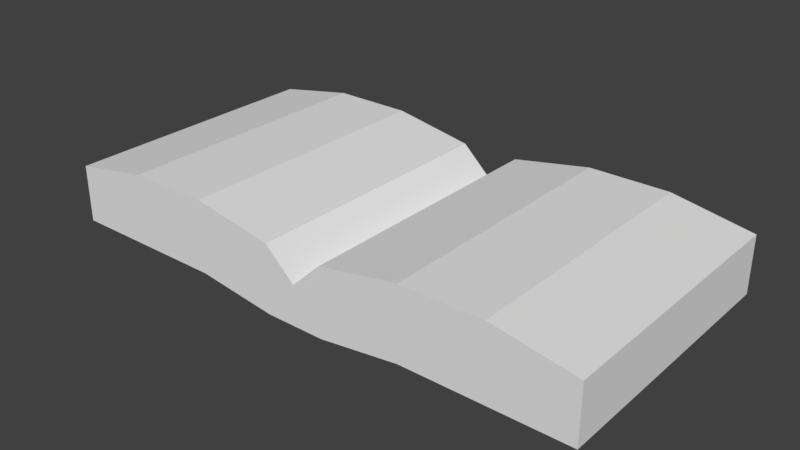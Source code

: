 # Source: book.blend  (saved by Blender 2.79.0; exported with 4.5.12 LTS)
import bpy
from mathutils import Matrix  # noqa: F401  (used for matrix-valued properties, if any)

bpy.ops.wm.read_factory_settings(use_empty=True)
scene = bpy.context.scene
scene.name = 'Scene'

# ---- collections
col_collection_1 = bpy.data.collections.new('Collection 1'); scene.collection.children.link(col_collection_1)

# ---- materials (node trees are filled in below, after node groups)
mat_book = bpy.data.materials.new('Book')
mat_book.alpha_threshold = 0.0
mat_book.use_transparent_shadow = False
mat_book.roughness = 0.5

# ---- material node trees

# ---- world
world_world = bpy.data.worlds.new('World'); scene.world = world_world
world_world.color = (0.05088, 0.05088, 0.05088)
world_world.use_sun_shadow = False
world_world.sun_shadow_jitter_overblur = 0.0
world_world.cycles.sampling_method = 'MANUAL'

# ---- meshes
me_book = bpy.data.meshes.new('Book')
me_book.from_pydata([(-0.4, -0.2, 0.01577), (-0.4, -0.2, 0.1), (-0.4, 0.2, 0.01577), (-0.4, 0.2, 0.1), (0.4, -0.2, 0.01577), (0.4, -0.2, 0.1), (0.4, 0.2, 0.01577), (0.4, 0.2, 0.1), (-0.1625, 0.2, 0.1213), (-0.2812, 0.2, 0.1213), (-0.2812, 0.2, 0.01577), (-0.1625, 0.2, 0.01577), (-0.04369, 0.2, 0.0), (0.04369, 0.2, 0.0), (0.0, 0.2, 0.0), (0.04369, 0.2, 0.1), (-0.04369, 0.2, 0.1), (0.0, 0.2, 0.05885), (0.04369, -0.2, 0.0), (-0.04369, -0.2, 0.0), (0.0, -0.2, 0.0), (-0.04369, -0.2, 0.1), (0.04369, -0.2, 0.1), (0.0, -0.2, 0.05885), (-0.1625, -0.2, 0.01577), (-0.2812, -0.2, 0.01577), (-0.2812, -0.2, 0.1213), (-0.1625, -0.2, 0.1213), (0.1625, 0.2, 0.01577), (0.2812, 0.2, 0.01577), (0.2812, -0.2, 0.01577), (0.1625, -0.2, 0.01577), (0.1625, 0.2, 0.1213), (0.2812, 0.2, 0.1213), (0.1625, -0.2, 0.1213), (0.2812, -0.2, 0.1213)], [], [(0, 1, 3, 2), (32, 15, 22, 34), (6, 7, 5, 4), (2, 3, 9, 10), (11, 12, 19, 24), (31, 34, 22, 18), (9, 3, 1, 26), (29, 33, 7, 6), (25, 26, 1, 0), (29, 6, 4, 30), (16, 21, 23, 17), (17, 23, 22, 15), (13, 18, 20, 14), (14, 20, 19, 12), (21, 19, 20, 23), (23, 20, 18, 22), (15, 13, 14, 17), (17, 14, 12, 16), (11, 8, 16, 12), (10, 9, 8, 11), (19, 21, 27, 24), (24, 27, 26, 25), (16, 8, 27, 21), (8, 9, 26, 27), (2, 10, 25, 0), (10, 11, 24, 25), (13, 28, 31, 18), (28, 29, 30, 31), (13, 15, 32, 28), (28, 32, 33, 29), (4, 5, 35, 30), (30, 35, 34, 31), (7, 33, 35, 5), (33, 32, 34, 35)])
_uv = me_book.uv_layers.new(name='UVMap')
_uv.uv.foreach_set('vector', [0.0, 0.5, 0.0, 0.3125, 0.5, 0.3125, 0.5, 0.5, 0.7188, 1.0, 0.5938, 1.0, 0.5938, 0.5, 0.7188, 0.5, 0.5, 0.2812, 0.5, 0.4688, 0.0, 0.4688, 0.0, 0.2812, 0.0, 0.5, 0.0, 0.3125, 0.125, 0.3125, 0.125, 0.5, 0.7812, 0.0, 0.9375, 0.0, 0.9375, 0.5, 0.7812, 0.5, 0.2188, 0.2812, 0.2188, 0.4688, 0.0625, 0.4688, 0.0625, 0.2812, 0.1562, 1.0, 0.0, 1.0, 0.0, 0.5, 0.1562, 0.5, 0.4375, 0.5, 0.4375, 0.3125, 0.5, 0.3125, 0.5, 0.5, 0.1562, 0.2812, 0.1562, 0.4688, 0.0, 0.4688, 0.0, 0.2812, 0.625, 0.5, 0.5, 0.5, 0.5, 0.0, 0.625, 0.0, 0.4375, 1.0, 0.4375, 0.5, 0.5, 0.5, 0.5, 1.0, 0.5, 1.0, 0.5, 0.5, 0.5938, 0.5, 0.5938, 1.0, 0.9375, 0.5, 0.9375, 0.0, 1.0, 0.0, 1.0, 0.5, 1.0, 0.0, 1.0, 0.5, 0.9375, 0.5, 0.9375, 0.0, 0.4688, 0.4688, 0.4688, 0.2812, 0.5, 0.2812, 0.5, 0.4688, 0.0, 0.4688, 0.0, 0.2812, 0.0625, 0.2812, 0.0625, 0.4688, 0.125, 0.3125, 0.125, 0.5, 0.0, 0.5, 0.0, 0.3125, 0.5, 0.3125, 0.5, 0.5, 0.4375, 0.5, 0.4375, 0.3125, 0.3125, 0.5, 0.3125, 0.3125, 0.4375, 0.3125, 0.4375, 0.5, 0.125, 0.5, 0.125, 0.3125, 0.3125, 0.3125, 0.3125, 0.5, 0.4688, 0.2812, 0.4688, 0.4688, 0.3125, 0.4688, 0.3125, 0.2812, 0.3125, 0.2812, 0.3125, 0.4688, 0.1562, 0.4688, 0.1562, 0.2812, 0.4375, 1.0, 0.2812, 1.0, 0.2812, 0.5, 0.4375, 0.5, 0.2812, 1.0, 0.1562, 1.0, 0.1562, 0.5, 0.2812, 0.5, 0.5, 0.0, 0.6562, 0.0, 0.6562, 0.5, 0.5, 0.5, 0.6562, 0.0, 0.7812, 0.0, 0.7812, 0.5, 0.6562, 0.5, 0.9375, 0.5, 0.7812, 0.5, 0.7812, 0.0, 0.9375, 0.0, 0.7812, 0.5, 0.625, 0.5, 0.625, 0.0, 0.7812, 0.0, 0.125, 0.5, 0.125, 0.3125, 0.3125, 0.3125, 0.3125, 0.5, 0.3125, 0.5, 0.3125, 0.3125, 0.4375, 0.3125, 0.4375, 0.5, 0.5, 0.2812, 0.5, 0.4688, 0.4062, 0.4688, 0.4062, 0.2812, 0.4062, 0.2812, 0.4062, 0.4688, 0.2188, 0.4688, 0.2188, 0.2812, 1.0, 1.0, 0.8438, 1.0, 0.8438, 0.5, 1.0, 0.5, 0.8438, 1.0, 0.7188, 1.0, 0.7188, 0.5, 0.8438, 0.5])
me_book.materials.append(mat_book)
me_book.use_remesh_preserve_volume = False
me_book.use_remesh_preserve_attributes = False
me_book.use_mirror_vertex_groups = False
me_book.update()

# ---- objects
ob_book = bpy.data.objects.new('Book', me_book)

# ---- transforms, parenting, visibility, modifiers, constraints
ob_book.location = (0.0, 0.0, 0.0)
ob_book.lineart.crease_threshold = 0.0

# ---- collection membership
col_collection_1.objects.link(ob_book)

# ---- scene / render settings (as saved in the file)
scene.frame_start = 1; scene.frame_end = 250; scene.frame_set(20)
scene.render.engine = 'BLENDER_EEVEE_NEXT'
scene.render.resolution_percentage = 50
scene.render.dither_intensity = 0.0
scene.cycles.use_denoising = False
scene.cycles.samples = 128
scene.cycles.sampling_pattern = 'TABULATED_SOBOL'
scene.cycles.use_adaptive_sampling = False
scene.cycles.use_light_tree = False
scene.cycles.blur_glossy = 0.0
scene.cycles.sample_clamp_indirect = 0.0
scene.view_settings.view_transform = 'Standard'
bpy.context.view_layer.update()

# ---- added for rendering (the .blend has no active camera and no usable light): camera, sun
cam_auto = bpy.data.cameras.new('AutoCamera')
cam_auto.lens = 50.0
cam_auto.sensor_width = 36.0
cam_auto.clip_end = 1000.0
ob_auto_camera = bpy.data.objects.new('AutoCamera', cam_auto)
scene.collection.objects.link(ob_auto_camera)
ob_auto_camera.location = (0.835123, -1.00215, 0.728752)
ob_auto_camera.rotation_euler = (1.09748, -7.21219e-08, 0.694738)
scene.camera = ob_auto_camera
light_auto_sun = bpy.data.lights.new('AutoSun', 'SUN')
light_auto_sun.energy = 3.0
light_auto_sun.angle = 0.0523599
ob_auto_sun = bpy.data.objects.new('AutoSun', light_auto_sun)
scene.collection.objects.link(ob_auto_sun)
ob_auto_sun.rotation_euler = (0.872665, 0.174533, 0.523599)
bpy.context.view_layer.update()
